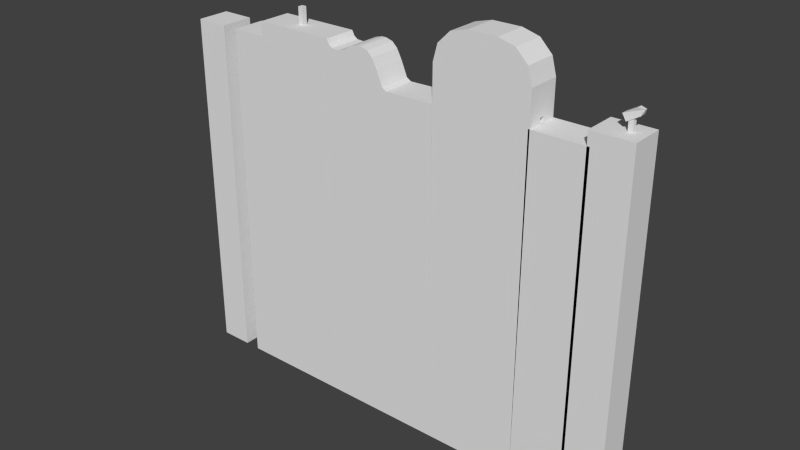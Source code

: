 # Source: mainPlatform_object_002.blend  (saved by Blender 2.75.0; exported with 4.5.12 LTS)
import bpy
from mathutils import Matrix  # noqa: F401  (used for matrix-valued properties, if any)

bpy.ops.wm.read_factory_settings(use_empty=True)
scene = bpy.context.scene
scene.name = 'Scene'

# ---- collections
col_collection_1 = bpy.data.collections.new('Collection 1'); scene.collection.children.link(col_collection_1)

# ---- world
world_world = bpy.data.worlds.new('World'); scene.world = world_world
world_world.color = (0.05088, 0.05088, 0.05088)
world_world.use_sun_shadow = False
world_world.sun_shadow_jitter_overblur = 0.0
world_world.cycles.sampling_method = 'MANUAL'
world_world.cycles.sample_map_resolution = 256

# ---- meshes
me_mount = bpy.data.meshes.new('mount')
me_mount.from_pydata([(7.336, -0.1499, 22.22), (7.336, -0.1499, 23.33), (7.336, 0.1499, 22.22), (7.336, 0.1499, 23.33), (7.636, -0.1499, 22.22), (7.636, -0.1499, 23.33), (7.636, 0.1499, 22.22), (7.636, 0.1499, 23.33), (27.23, -0.1709, 22.19), (27.23, 0.1709, 22.19), (27.44, -0.1709, 21.83), (27.44, 0.1709, 21.83), (28.29, -0.06464, 22.57), (27.94, -0.1709, 22.61), (27.94, 0.1709, 22.61), (28.29, 0.06463, 22.57), (28.15, -0.1709, 22.25), (28.15, 0.1709, 22.25), (27.55, -0.1279, 21.27), (27.55, -0.1279, 22.08), (27.55, 0.1279, 21.27), (27.55, 0.1279, 22.08), (27.81, -0.1279, 21.27), (27.81, -0.1279, 22.08), (27.81, 0.1279, 21.27), (27.81, 0.1279, 22.08), (26.06, -1.0, 0.07939), (26.06, -1.0, 21.35), (26.06, 1.0, 0.07939), (26.06, 1.0, 21.35), (28.5, -1.0, 0.07939), (28.5, -1.0, 21.35), (28.5, 1.0, 0.07939), (28.5, 1.0, 21.35), (22.91, -1.0, 0.07939), (22.91, -1.0, 20.55), (22.91, 1.0, 0.07939), (22.91, 1.0, 20.55), (26.22, -1.0, 0.07939), (26.22, -1.0, 20.55), (26.22, 1.0, 0.07939), (26.22, 1.0, 20.55), (20.99, -1.0, 24.6), (20.99, 1.0, 24.6), (19.26, 1.0, 24.6), (19.26, -1.0, 24.6), (23.01, -1.0, 22.58), (22.74, -1.0, 23.59), (22.0, -1.0, 24.33), (18.25, -1.0, 24.33), (17.51, -1.0, 23.59), (17.24, -1.0, 22.58), (17.21, -1.0, 0.07939), (22.91, -1.0, 0.07939), (22.0, 1.0, 24.33), (17.24, 1.0, 22.58), (17.51, 1.0, 23.59), (18.25, 1.0, 24.33), (22.74, 1.0, 23.59), (23.01, 1.0, 22.58), (22.91, 1.0, 0.07939), (17.21, 1.0, 0.07939), (23.01, -0.1536, 20.56), (23.01, -0.1536, 20.87), (23.01, 0.1536, 20.87), (23.01, 0.1536, 20.56), (17.24, 0.1536, 20.72), (17.24, -0.1536, 20.72), (17.24, -0.1536, 20.42), (17.24, 0.1536, 20.42), (18.34, -0.1536, 20.72), (18.34, 0.1536, 20.72), (18.34, -0.1536, 20.42), (18.34, 0.1536, 20.42), (18.34, -0.1536, 23.21), (18.34, 0.1536, 23.21), (18.64, -0.1536, 20.42), (18.34, -0.1536, 20.41), (18.34, 0.1536, 20.41), (18.64, 0.1536, 20.72), (18.33, -0.1536, 23.21), (18.33, 0.1536, 23.21), (18.65, -0.1536, 23.21), (18.65, -0.1536, 20.41), (18.64, -0.1536, 20.72), (18.64, 0.1536, 20.42), (18.65, 0.1536, 20.41), (18.65, 0.1536, 23.21), (18.33, 0.1536, 23.52), (18.33, -0.1536, 23.52), (21.14, -0.1536, 23.21), (18.65, -0.1536, 23.52), (18.34, -0.1536, 23.52), (21.14, -0.1536, 23.52), (21.44, 0.1536, 23.21), (21.44, 0.1536, 23.52), (18.34, 0.1536, 23.52), (18.65, 0.1536, 23.52), (21.44, 0.1536, 23.52), (21.14, 0.1536, 23.52), (21.14, -0.1536, 23.53), (21.14, -0.1536, 20.42), (21.14, 0.1536, 20.42), (21.14, 0.1536, 23.21), (21.14, 0.1536, 23.53), (21.44, 0.1536, 23.21), (21.45, 0.1536, 20.42), (21.45, 0.1536, 23.53), (21.45, -0.1536, 23.53), (21.45, -0.1536, 20.73), (21.15, -0.1536, 20.72), (21.15, -0.1536, 20.42), (21.15, 0.1536, 20.42), (21.42, 0.1536, 20.42), (21.42, -0.1536, 20.42), (21.45, -0.1536, 20.42), (21.45, -0.1536, 20.43), (21.45, 0.1536, 20.43), (21.45, 0.1536, 20.73), (21.15, -0.1536, 20.72), (21.15, -0.1536, 20.41), (21.15, 0.1536, 20.41), (22.06, -0.1536, 20.76), (22.1, -0.1536, 20.46), (22.06, 0.1536, 20.76), (22.1, 0.1536, 20.46), (14.25, -1.0, 0.07939), (14.25, -1.0, 20.34), (14.25, 1.0, 0.07939), (14.25, 1.0, 20.34), (17.21, -1.0, 0.07939), (17.21, -1.0, 20.4), (17.21, 1.0, 0.07939), (17.21, 1.0, 20.4), (10.17, -1.0, 0.07939), (10.17, 1.0, 0.07939), (14.25, -1.0, 0.07939), (14.25, 1.0, 0.07939), (12.29, -1.0, 22.38), (11.85, -1.0, 22.26), (11.5, -1.0, 22.0), (12.29, 1.0, 22.38), (11.5, 1.0, 22.0), (11.85, 1.0, 22.26), (12.56, -1.0, 22.38), (13.31, -1.0, 21.95), (12.99, -1.0, 22.26), (12.56, 1.0, 22.38), (12.99, 1.0, 22.26), (13.31, 1.0, 21.95), (10.98, -1.0, 21.84), (10.55, -1.0, 21.87), (10.98, 1.0, 21.84), (10.55, 1.0, 21.87), (10.33, -1.0, 22.02), (10.18, -1.0, 22.31), (10.18, 1.0, 22.31), (10.33, 1.0, 22.02), (14.25, -1.0, 20.34), (13.61, -1.0, 21.38), (13.98, -1.0, 20.5), (13.61, 1.0, 21.38), (14.25, 1.0, 20.34), (13.98, 1.0, 20.5), (5.287, -1.0, 0.07939), (5.287, -1.0, 21.46), (5.287, 1.0, 0.07939), (5.287, 1.0, 21.46), (7.287, -1.0, 0.07939), (7.287, -1.0, 21.46), (7.287, 1.0, 0.07939), (7.287, 1.0, 21.46), (5.299, -1.0, 22.31), (5.299, 1.0, 22.31), (7.299, 1.0, 22.31), (7.299, -1.0, 22.31), (10.17, 1.0, 21.46), (10.17, 1.0, 0.07939), (10.17, -1.0, 21.46), (10.17, -1.0, 0.07939), (10.18, 1.0, 22.31), (10.18, -1.0, 22.31), (3.151, -1.0, 0.07939), (3.151, -1.0, 21.46), (3.151, 1.0, 0.07939), (3.151, 1.0, 21.46), (5.287, -1.0, 0.07939), (5.287, -1.0, 21.46), (5.287, 1.0, 0.07939), (5.287, 1.0, 21.46), (0.1766, -1.0, 0.07939), (0.1766, -1.0, 21.46), (0.1766, 1.0, 0.07939), (0.1766, 1.0, 21.46), (2.177, -1.0, 0.07939), (2.177, -1.0, 21.46), (2.177, 1.0, 0.07939), (2.177, 1.0, 21.46)], [], [(1, 3, 2, 0), (3, 7, 6, 2), (7, 5, 4, 6), (5, 1, 0, 4), (0, 2, 6, 4), (5, 7, 3, 1), (17, 16, 10, 11), (13, 14, 9, 8), (8, 9, 11, 10), (12, 15, 14, 13), (15, 12, 16, 17), (14, 15, 17, 11, 9), (16, 12, 13, 8, 10), (19, 21, 20, 18), (21, 25, 24, 20), (25, 23, 22, 24), (23, 19, 18, 22), (18, 20, 24, 22), (23, 25, 21, 19), (27, 29, 28, 26), (29, 33, 32, 28), (33, 31, 30, 32), (31, 27, 26, 30), (26, 28, 32, 30), (31, 33, 29, 27), (35, 37, 36, 34), (37, 41, 40, 36), (41, 39, 38, 40), (39, 35, 34, 38), (34, 36, 40, 38), (39, 41, 37, 35), (42, 43, 44, 45), (46, 47, 48, 42, 45, 49, 50, 51, 52, 53), (43, 42, 48, 54), (55, 56, 57, 44, 43, 54, 58, 59, 60, 61), (45, 44, 57, 49), (46, 53, 62, 63, 64, 59), (53, 60, 59, 64, 65, 62), (58, 47, 46, 59), (54, 48, 47, 58), (49, 57, 56, 50), (50, 56, 55, 51), (52, 51, 55, 66, 67, 68), (52, 61, 60, 53), (52, 68, 69, 66, 55, 61), (70, 67, 66, 71), (68, 67, 70, 72), (73, 69, 68, 72), (66, 69, 73, 71), (74, 70, 71, 75), (70, 76, 72), (73, 72, 77, 78), (73, 79, 71), (80, 74, 75, 81), (82, 83, 77, 72, 76, 84, 70, 74), (75, 71, 79, 85, 73, 78, 86, 87), (70, 84, 76), (86, 78, 77, 83), (73, 85, 79), (81, 88, 89, 80), (90, 82, 91, 92, 74, 80, 89, 93), (94, 95, 88, 81, 75, 96, 97, 87), (74, 92, 91, 82), (87, 86, 83, 82), (87, 97, 96, 75), (93, 89, 88, 95, 98, 99), (100, 101, 102, 103, 90, 93, 99, 104), (87, 82, 90, 103, 105, 94), (98, 95, 94, 105), (102, 106, 107, 104, 99, 98, 105, 103), (104, 107, 108, 100), (100, 108, 109, 110, 111, 101), (101, 111, 112, 113, 114, 115, 106, 102), (115, 116, 117, 118, 109, 108, 107, 106), (116, 115, 114), (119, 120, 121, 112, 111, 110), (122, 123, 120, 119), (122, 119, 110, 109, 118, 124), (113, 112, 121), (120, 123, 125, 117, 116, 114, 113, 121), (63, 62, 123, 122), (64, 63, 122, 124), (118, 117, 125, 124), (62, 65, 125, 123), (65, 64, 124, 125), (127, 129, 128, 126), (129, 133, 132, 128), (133, 131, 130, 132), (131, 127, 126, 130), (126, 128, 132, 130), (131, 133, 129, 127), (144, 147, 141, 138), (156, 157, 153, 152, 142, 143, 141, 147, 148, 149, 161, 163, 162, 137, 135), (134, 135, 137, 136), (138, 141, 143, 139), (139, 143, 142, 140), (157, 154, 151, 153), (147, 144, 146, 148), (148, 146, 145, 149), (162, 158, 136, 137), (149, 145, 159, 161), (153, 151, 150, 152), (140, 142, 152, 150), (156, 155, 154, 157), (155, 156, 135, 134), (158, 162, 163, 160), (160, 163, 161, 159), (158, 160, 159, 145, 146, 144, 138, 139, 140, 150, 151, 154, 155, 134, 136), (165, 167, 166, 164), (167, 171, 170, 166), (174, 175, 181, 180), (169, 165, 164, 168), (164, 166, 170, 168), (167, 165, 172, 173), (175, 174, 173, 172), (165, 169, 175, 172), (171, 167, 173, 174), (170, 171, 176, 177), (176, 178, 179, 177), (178, 176, 180, 181), (171, 174, 180, 176), (169, 168, 179, 178), (168, 170, 177, 179), (175, 169, 178, 181), (183, 185, 184, 182), (185, 189, 188, 184), (189, 187, 186, 188), (187, 183, 182, 186), (182, 184, 188, 186), (187, 189, 185, 183), (191, 193, 192, 190), (193, 197, 196, 192), (197, 195, 194, 196), (195, 191, 190, 194), (190, 192, 196, 194), (195, 197, 193, 191)])
me_mount.use_remesh_preserve_volume = False
me_mount.use_remesh_preserve_attributes = False
me_mount.use_mirror_vertex_groups = False
me_mount.update()

# ---- objects
ob_mount = bpy.data.objects.new('mount', me_mount)

# ---- transforms, parenting, visibility, modifiers, constraints
ob_mount.location = (-1.907e-06, 0.0, 0.0)
ob_mount.lineart.crease_threshold = 0.0

# ---- collection membership
col_collection_1.objects.link(ob_mount)

# ---- scene / render settings (as saved in the file)
scene.frame_start = 1; scene.frame_end = 250; scene.frame_set(1)
scene.render.engine = 'BLENDER_EEVEE_NEXT'
scene.render.resolution_percentage = 50
scene.render.dither_intensity = 0.0
scene.cycles.use_denoising = False
scene.cycles.samples = 10
scene.cycles.sampling_pattern = 'TABULATED_SOBOL'
scene.cycles.light_sampling_threshold = 0.0
scene.cycles.use_adaptive_sampling = False
scene.cycles.use_light_tree = False
scene.cycles.blur_glossy = 0.0
scene.cycles.pixel_filter_type = 'GAUSSIAN'
scene.cycles.sample_clamp_indirect = 0.0
scene.view_settings.view_transform = 'Standard'
bpy.context.view_layer.update()

# ---- added for rendering (the .blend has no active camera and no usable light): camera, sun
cam_auto = bpy.data.cameras.new('AutoCamera')
cam_auto.lens = 50.0
cam_auto.sensor_width = 36.0
cam_auto.clip_end = 1000.0
ob_auto_camera = bpy.data.objects.new('AutoCamera', cam_auto)
scene.collection.objects.link(ob_auto_camera)
ob_auto_camera.location = (49.0474, -41.6511, 40.1059)
ob_auto_camera.rotation_euler = (1.09748, -7.21219e-08, 0.694738)
scene.camera = ob_auto_camera
light_auto_sun = bpy.data.lights.new('AutoSun', 'SUN')
light_auto_sun.energy = 3.0
light_auto_sun.angle = 0.0523599
ob_auto_sun = bpy.data.objects.new('AutoSun', light_auto_sun)
scene.collection.objects.link(ob_auto_sun)
ob_auto_sun.rotation_euler = (0.872665, 0.174533, 0.523599)
bpy.context.view_layer.update()
